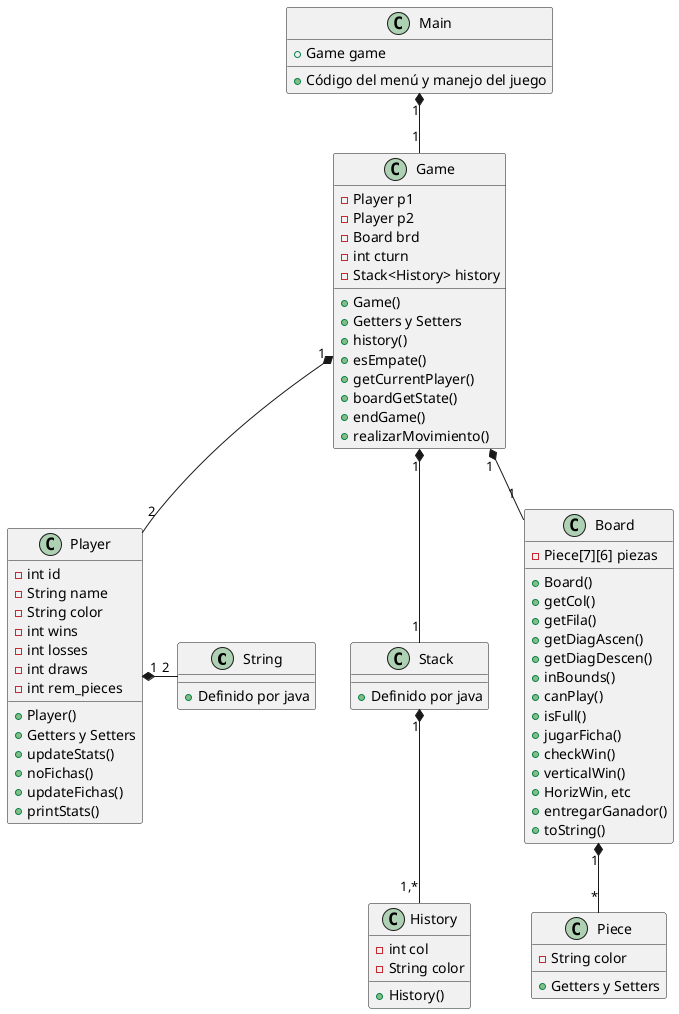

The diagram above was rendered by PlantUML. Its source (embedded in the PNG):
@startuml


class String{
	+ {method} Definido por java
}

class Stack{
	+ {method} Definido por java
}

class History{
	- int col
	- String color
	+ History()
}

class Piece{
	- String color
	+ {method} Getters y Setters
}

class Player{
	- int id
	- String name
	- String color
	- int wins
	- int losses
	- int draws
	- int rem_pieces
	+ Player()
	+ {method} Getters y Setters
	+ updateStats()
	+ noFichas()
	+ updateFichas()
	+ printStats()
}
Player "1" *- "2" String


class Board{
	- Piece[7][6] piezas
	+ Board()
	+ getCol()
	+ getFila()
	+ getDiagAscen()
	+ getDiagDescen()
	+ inBounds()
	+ canPlay()
	+ isFull()
	+ jugarFicha()
	+ checkWin()
	+ verticalWin()
	+ {method} HorizWin, etc
	+ entregarGanador()
	+ toString()
}

Board "1" *-- "*" Piece

class Game{
	- Player p1
	- Player p2
	- Board brd
	- int cturn
	- Stack<History> history
	+ Game()
	+ {method} Getters y Setters
	+ history()
	+ esEmpate()
	+ getCurrentPlayer()
	+ boardGetState()
	+ endGame()
	+ realizarMovimiento()
}
Game "1" *-- "2" Player
Game "1" *-- "1" Board
Game "1" *-- "1" Stack
Stack "1" *-- "1,*" History

class Main{
	+ Game game
	+ {method} Código del menú y manejo del juego
}
Main "1" *-- "1" Game

@enduml